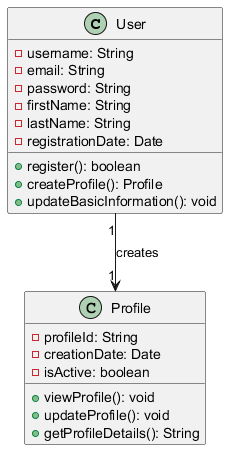

The diagram above was rendered by PlantUML. Its source (embedded in the PNG):
@startuml
class User {
    - username: String
    - email: String
    - password: String
    - firstName: String
    - lastName: String
    - registrationDate: Date
    + register(): boolean
    + createProfile(): Profile
    + updateBasicInformation(): void
}

class Profile {
    - profileId: String
    - creationDate: Date
    - isActive: boolean
    + viewProfile(): void
    + updateProfile(): void
    + getProfileDetails(): String
}

User "1" --> "1" Profile : creates
@enduml